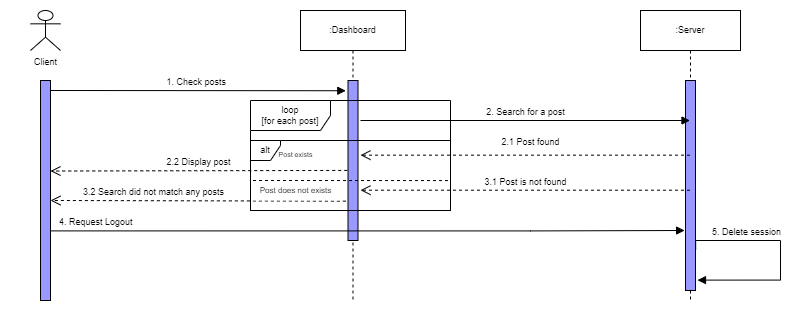

The diagram above was exported from draw.io. Its source (the exported page's mxGraphModel, read from the mxfile embedded in the PNG):
<mxGraphModel dx="770" dy="410" grid="1" gridSize="10" guides="1" tooltips="1" connect="1" arrows="1" fold="1" page="1" pageScale="1" pageWidth="850" pageHeight="1100" math="0" shadow="0">
  <root>
    <mxCell id="0" />
    <mxCell id="1" parent="0" />
    <mxCell id="obR2fPt6DT4FNYpUKZGm-1" value="" style="rounded=0;whiteSpace=wrap;html=1;strokeColor=none;" vertex="1" parent="1">
      <mxGeometry x="50" y="30" width="790" height="320" as="geometry" />
    </mxCell>
    <mxCell id="QhWGHDIUyn8lNXFD92sW-1" value=":Dashboard" style="shape=umlLifeline;perimeter=lifelinePerimeter;whiteSpace=wrap;html=1;container=1;collapsible=0;recursiveResize=0;outlineConnect=0;shadow=0;sketch=0;fontSize=9;" parent="1" vertex="1">
      <mxGeometry x="350" y="40" width="105" height="290" as="geometry" />
    </mxCell>
    <mxCell id="QhWGHDIUyn8lNXFD92sW-2" value="" style="html=1;points=[];perimeter=orthogonalPerimeter;rounded=0;shadow=0;glass=0;sketch=0;strokeColor=#000000;fillColor=#9999FF;fontSize=9;" parent="QhWGHDIUyn8lNXFD92sW-1" vertex="1">
      <mxGeometry x="47.5" y="70" width="10" height="160" as="geometry" />
    </mxCell>
    <mxCell id="QhWGHDIUyn8lNXFD92sW-11" value="Client" style="shape=umlActor;verticalLabelPosition=bottom;verticalAlign=top;html=1;rounded=0;shadow=0;glass=0;sketch=0;strokeColor=#000000;fillColor=none;fontSize=9;" parent="1" vertex="1">
      <mxGeometry x="80" y="40" width="30" height="40" as="geometry" />
    </mxCell>
    <mxCell id="QhWGHDIUyn8lNXFD92sW-12" value="" style="html=1;points=[];perimeter=orthogonalPerimeter;rounded=0;shadow=0;glass=0;sketch=0;strokeColor=#000000;fillColor=#9999FF;fontSize=9;" parent="1" vertex="1">
      <mxGeometry x="90" y="110" width="10" height="220" as="geometry" />
    </mxCell>
    <mxCell id="QhWGHDIUyn8lNXFD92sW-28" value=":Server" style="shape=umlLifeline;perimeter=lifelinePerimeter;whiteSpace=wrap;html=1;container=1;collapsible=0;recursiveResize=0;outlineConnect=0;shadow=0;sketch=0;fontSize=9;" parent="1" vertex="1">
      <mxGeometry x="690" y="40" width="100" height="290" as="geometry" />
    </mxCell>
    <mxCell id="QhWGHDIUyn8lNXFD92sW-29" value="" style="html=1;points=[];perimeter=orthogonalPerimeter;rounded=0;shadow=0;glass=0;sketch=0;strokeColor=#000000;fillColor=#9999FF;fontSize=9;" parent="QhWGHDIUyn8lNXFD92sW-28" vertex="1">
      <mxGeometry x="45" y="70" width="10" height="210" as="geometry" />
    </mxCell>
    <mxCell id="lqzhDtur1OivQ0kJuk9D-5" value="5. Delete session" style="endArrow=block;endFill=1;html=1;edgeStyle=orthogonalEdgeStyle;align=left;verticalAlign=top;rounded=0;fontSize=9;strokeColor=default;entryX=1.2;entryY=0.96;entryDx=0;entryDy=0;entryPerimeter=0;exitX=1.017;exitY=0.9;exitDx=0;exitDy=0;exitPerimeter=0;" parent="1" edge="1">
      <mxGeometry x="-0.78" y="20" relative="1" as="geometry">
        <mxPoint x="745.1700000000001" y="279" as="sourcePoint" />
        <mxPoint x="747" y="309.5999999999999" as="targetPoint" />
        <Array as="points">
          <mxPoint x="745" y="270" />
          <mxPoint x="830" y="270" />
          <mxPoint x="830" y="310" />
        </Array>
        <mxPoint as="offset" />
      </mxGeometry>
    </mxCell>
    <mxCell id="ul_BO2jvo9HEtjXIt_Ha-1" value="&lt;span style=&quot;font-size: 9px; text-align: left;&quot;&gt;1. Check posts&amp;nbsp;&lt;/span&gt;" style="html=1;verticalAlign=bottom;endArrow=block;rounded=0;fontSize=5;entryX=-0.22;entryY=0.064;entryDx=0;entryDy=0;entryPerimeter=0;" parent="1" target="QhWGHDIUyn8lNXFD92sW-2" edge="1">
      <mxGeometry width="80" relative="1" as="geometry">
        <mxPoint x="100" y="120" as="sourcePoint" />
        <mxPoint x="390" y="120" as="targetPoint" />
      </mxGeometry>
    </mxCell>
    <mxCell id="lqzhDtur1OivQ0kJuk9D-3" value="4. Request Logout" style="endArrow=block;endFill=1;html=1;edgeStyle=orthogonalEdgeStyle;align=left;verticalAlign=top;rounded=0;fontSize=9;strokeColor=default;entryX=0.441;entryY=0.866;entryDx=0;entryDy=0;entryPerimeter=0;" parent="1" edge="1">
      <mxGeometry x="-0.9788" y="20" relative="1" as="geometry">
        <mxPoint x="100" y="260.4" as="sourcePoint" />
        <mxPoint x="734.0999999999999" y="260" as="targetPoint" />
        <mxPoint as="offset" />
        <Array as="points">
          <mxPoint x="580" y="260" />
          <mxPoint x="580" y="260" />
        </Array>
      </mxGeometry>
    </mxCell>
    <mxCell id="ul_BO2jvo9HEtjXIt_Ha-2" value="2.2 Display post" style="html=1;verticalAlign=bottom;endArrow=open;dashed=1;endSize=8;rounded=0;fontSize=9;strokeColor=default;entryX=1.356;entryY=0.657;entryDx=0;entryDy=0;entryPerimeter=0;exitX=-0.076;exitY=0.562;exitDx=0;exitDy=0;exitPerimeter=0;" parent="1" source="QhWGHDIUyn8lNXFD92sW-2" edge="1">
      <mxGeometry relative="1" as="geometry">
        <mxPoint x="386.44" y="200.0000000000001" as="sourcePoint" />
        <mxPoint x="99.99999999999994" y="200.5300000000001" as="targetPoint" />
      </mxGeometry>
    </mxCell>
    <mxCell id="ul_BO2jvo9HEtjXIt_Ha-3" value="3.2 Search did not match any posts" style="html=1;verticalAlign=bottom;endArrow=open;dashed=1;endSize=8;rounded=0;fontSize=9;strokeColor=default;entryX=1.274;entryY=0.473;entryDx=0;entryDy=0;entryPerimeter=0;exitX=-0.212;exitY=0.754;exitDx=0;exitDy=0;exitPerimeter=0;" parent="1" source="QhWGHDIUyn8lNXFD92sW-2" edge="1">
      <mxGeometry x="0.3038" relative="1" as="geometry">
        <mxPoint x="387.26" y="230.80000000000007" as="sourcePoint" />
        <mxPoint x="100" y="230.0000000000001" as="targetPoint" />
        <mxPoint as="offset" />
      </mxGeometry>
    </mxCell>
    <mxCell id="ul_BO2jvo9HEtjXIt_Ha-7" value="Post exists" style="text;html=1;align=center;verticalAlign=middle;resizable=0;points=[];autosize=1;strokeColor=none;fillColor=default;fontSize=7;" parent="1" vertex="1">
      <mxGeometry x="320" y="180.0000000000001" width="50" height="10" as="geometry" />
    </mxCell>
    <mxCell id="ul_BO2jvo9HEtjXIt_Ha-8" value="Post does not exists" style="text;html=1;align=center;verticalAlign=middle;resizable=0;points=[];autosize=1;strokeColor=none;fillColor=default;fontSize=8;" parent="1" vertex="1">
      <mxGeometry x="300" y="210.0000000000001" width="90" height="20" as="geometry" />
    </mxCell>
    <mxCell id="ul_BO2jvo9HEtjXIt_Ha-9" value="" style="endArrow=none;dashed=1;html=1;rounded=0;fontSize=9;strokeColor=default;entryX=0.996;entryY=0.728;entryDx=0;entryDy=0;entryPerimeter=0;" parent="1" target="ul_BO2jvo9HEtjXIt_Ha-11" edge="1">
      <mxGeometry width="50" height="50" relative="1" as="geometry">
        <mxPoint x="302.5" y="210.00000000000009" as="sourcePoint" />
        <mxPoint x="502.5" y="210.00000000000009" as="targetPoint" />
      </mxGeometry>
    </mxCell>
    <mxCell id="ul_BO2jvo9HEtjXIt_Ha-16" value="&lt;span style=&quot;font-size: 9px; text-align: left;&quot;&gt;2. Search for a post&lt;/span&gt;" style="html=1;verticalAlign=bottom;endArrow=block;rounded=0;fontSize=5;" parent="1" target="QhWGHDIUyn8lNXFD92sW-28" edge="1">
      <mxGeometry width="80" relative="1" as="geometry">
        <mxPoint x="410" y="150" as="sourcePoint" />
        <mxPoint x="490" y="150" as="targetPoint" />
      </mxGeometry>
    </mxCell>
    <mxCell id="ul_BO2jvo9HEtjXIt_Ha-17" value="&lt;span style=&quot;font-size: 9px; text-align: left;&quot;&gt;2.1 Post found&lt;/span&gt;" style="html=1;verticalAlign=bottom;endArrow=open;dashed=1;endSize=8;rounded=0;fontSize=5;" parent="1" source="QhWGHDIUyn8lNXFD92sW-28" edge="1">
      <mxGeometry x="-0.0319" y="-5" relative="1" as="geometry">
        <mxPoint x="490" y="184.66" as="sourcePoint" />
        <mxPoint x="410" y="184.66" as="targetPoint" />
        <mxPoint as="offset" />
      </mxGeometry>
    </mxCell>
    <mxCell id="ul_BO2jvo9HEtjXIt_Ha-18" value="&lt;span style=&quot;font-size: 9px; text-align: left;&quot;&gt;3.1 Post is not found&lt;/span&gt;" style="html=1;verticalAlign=bottom;endArrow=open;dashed=1;endSize=8;rounded=0;fontSize=5;" parent="1" edge="1">
      <mxGeometry relative="1" as="geometry">
        <mxPoint x="739.5" y="219.70999999999998" as="sourcePoint" />
        <mxPoint x="410" y="219.70999999999998" as="targetPoint" />
      </mxGeometry>
    </mxCell>
    <mxCell id="ul_BO2jvo9HEtjXIt_Ha-10" value="alt" style="shape=umlFrame;whiteSpace=wrap;html=1;fontSize=9;width=30;height=20;" parent="1" vertex="1">
      <mxGeometry x="300" y="170" width="200" height="70" as="geometry" />
    </mxCell>
    <mxCell id="ul_BO2jvo9HEtjXIt_Ha-11" value="loop&lt;br style=&quot;font-size: 9px;&quot;&gt;&lt;font style=&quot;font-size: 9px;&quot;&gt;[for each post]&lt;/font&gt;" style="shape=umlFrame;whiteSpace=wrap;html=1;fontSize=9;width=80;height=30;" parent="1" vertex="1">
      <mxGeometry x="300" y="130.0000000000001" width="200" height="110" as="geometry" />
    </mxCell>
  </root>
</mxGraphModel>